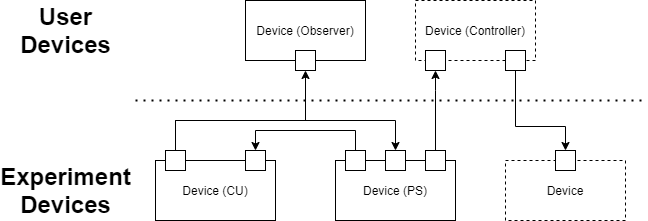

The diagram above was exported from draw.io. Its source (the exported page's mxGraphModel, read from the mxfile embedded in the PNG):
<mxGraphModel dx="1401" dy="897" grid="1" gridSize="10" guides="1" tooltips="1" connect="1" arrows="1" fold="1" page="1" pageScale="1" pageWidth="827" pageHeight="1169" math="0" shadow="0">
  <root>
    <mxCell id="0" />
    <mxCell id="1" parent="0" />
    <mxCell id="s2_Zq8isjYWIC0VwMS1e-4" value="Device (Controller)" style="rounded=0;whiteSpace=wrap;html=1;dashed=1;" parent="1" vertex="1">
      <mxGeometry x="290" y="64" width="120" height="60" as="geometry" />
    </mxCell>
    <mxCell id="s2_Zq8isjYWIC0VwMS1e-5" value="" style="endArrow=none;dashed=1;html=1;dashPattern=1 3;strokeWidth=2;" parent="1" edge="1">
      <mxGeometry width="50" height="50" relative="1" as="geometry">
        <mxPoint x="10" y="164" as="sourcePoint" />
        <mxPoint x="520" y="164" as="targetPoint" />
      </mxGeometry>
    </mxCell>
    <mxCell id="s2_Zq8isjYWIC0VwMS1e-6" value="Device (Observer)" style="rounded=0;whiteSpace=wrap;html=1;" parent="1" vertex="1">
      <mxGeometry x="120" y="64" width="120" height="60" as="geometry" />
    </mxCell>
    <mxCell id="s2_Zq8isjYWIC0VwMS1e-11" value="Device (PS)" style="rounded=0;whiteSpace=wrap;html=1;" parent="1" vertex="1">
      <mxGeometry x="210" y="224" width="120" height="60" as="geometry" />
    </mxCell>
    <mxCell id="s2_Zq8isjYWIC0VwMS1e-12" value="Device (CU)" style="rounded=0;whiteSpace=wrap;html=1;" parent="1" vertex="1">
      <mxGeometry x="30" y="224" width="120" height="60" as="geometry" />
    </mxCell>
    <mxCell id="s2_Zq8isjYWIC0VwMS1e-38" style="edgeStyle=orthogonalEdgeStyle;rounded=0;orthogonalLoop=1;jettySize=auto;html=1;entryX=0.5;entryY=1;entryDx=0;entryDy=0;" parent="1" source="s2_Zq8isjYWIC0VwMS1e-13" target="s2_Zq8isjYWIC0VwMS1e-29" edge="1">
      <mxGeometry relative="1" as="geometry">
        <mxPoint x="180" y="134" as="targetPoint" />
        <Array as="points">
          <mxPoint x="50" y="184" />
          <mxPoint x="180" y="184" />
        </Array>
      </mxGeometry>
    </mxCell>
    <mxCell id="s2_Zq8isjYWIC0VwMS1e-39" style="edgeStyle=orthogonalEdgeStyle;rounded=0;orthogonalLoop=1;jettySize=auto;html=1;entryX=0.5;entryY=0;entryDx=0;entryDy=0;" parent="1" source="s2_Zq8isjYWIC0VwMS1e-13" target="s2_Zq8isjYWIC0VwMS1e-32" edge="1">
      <mxGeometry relative="1" as="geometry">
        <Array as="points">
          <mxPoint x="50" y="184" />
          <mxPoint x="270" y="184" />
        </Array>
      </mxGeometry>
    </mxCell>
    <mxCell id="s2_Zq8isjYWIC0VwMS1e-13" value="" style="rounded=0;whiteSpace=wrap;html=1;" parent="1" vertex="1">
      <mxGeometry x="40" y="214" width="20" height="20" as="geometry" />
    </mxCell>
    <mxCell id="s2_Zq8isjYWIC0VwMS1e-18" value="Device" style="rounded=0;whiteSpace=wrap;html=1;dashed=1;" parent="1" vertex="1">
      <mxGeometry x="380" y="224" width="120" height="60" as="geometry" />
    </mxCell>
    <mxCell id="s2_Zq8isjYWIC0VwMS1e-23" value="" style="rounded=0;whiteSpace=wrap;html=1;" parent="1" vertex="1">
      <mxGeometry x="120" y="214" width="20" height="20" as="geometry" />
    </mxCell>
    <mxCell id="s2_Zq8isjYWIC0VwMS1e-42" style="edgeStyle=orthogonalEdgeStyle;rounded=0;orthogonalLoop=1;jettySize=auto;html=1;entryX=0.5;entryY=0;entryDx=0;entryDy=0;" parent="1" source="s2_Zq8isjYWIC0VwMS1e-26" target="s2_Zq8isjYWIC0VwMS1e-23" edge="1">
      <mxGeometry relative="1" as="geometry">
        <Array as="points">
          <mxPoint x="230" y="194" />
          <mxPoint x="130" y="194" />
        </Array>
      </mxGeometry>
    </mxCell>
    <mxCell id="s2_Zq8isjYWIC0VwMS1e-26" value="" style="rounded=0;whiteSpace=wrap;html=1;" parent="1" vertex="1">
      <mxGeometry x="220" y="214" width="20" height="20" as="geometry" />
    </mxCell>
    <mxCell id="s2_Zq8isjYWIC0VwMS1e-44" style="edgeStyle=orthogonalEdgeStyle;rounded=0;orthogonalLoop=1;jettySize=auto;html=1;entryX=0.5;entryY=1;entryDx=0;entryDy=0;" parent="1" source="s2_Zq8isjYWIC0VwMS1e-27" target="s2_Zq8isjYWIC0VwMS1e-35" edge="1">
      <mxGeometry relative="1" as="geometry">
        <Array as="points">
          <mxPoint x="310" y="154" />
          <mxPoint x="310" y="154" />
        </Array>
      </mxGeometry>
    </mxCell>
    <mxCell id="s2_Zq8isjYWIC0VwMS1e-27" value="" style="rounded=0;whiteSpace=wrap;html=1;" parent="1" vertex="1">
      <mxGeometry x="300" y="214" width="20" height="20" as="geometry" />
    </mxCell>
    <mxCell id="s2_Zq8isjYWIC0VwMS1e-29" value="" style="rounded=0;whiteSpace=wrap;html=1;" parent="1" vertex="1">
      <mxGeometry x="170" y="114" width="20" height="20" as="geometry" />
    </mxCell>
    <mxCell id="s2_Zq8isjYWIC0VwMS1e-30" value="" style="rounded=0;whiteSpace=wrap;html=1;" parent="1" vertex="1">
      <mxGeometry x="430" y="214" width="20" height="20" as="geometry" />
    </mxCell>
    <mxCell id="s2_Zq8isjYWIC0VwMS1e-32" value="" style="rounded=0;whiteSpace=wrap;html=1;" parent="1" vertex="1">
      <mxGeometry x="260" y="214" width="20" height="20" as="geometry" />
    </mxCell>
    <mxCell id="s2_Zq8isjYWIC0VwMS1e-35" value="" style="rounded=0;whiteSpace=wrap;html=1;" parent="1" vertex="1">
      <mxGeometry x="300" y="114" width="20" height="20" as="geometry" />
    </mxCell>
    <mxCell id="5" style="edgeStyle=orthogonalEdgeStyle;rounded=0;orthogonalLoop=1;jettySize=auto;html=1;entryX=0.5;entryY=0;entryDx=0;entryDy=0;" parent="1" source="s2_Zq8isjYWIC0VwMS1e-36" target="s2_Zq8isjYWIC0VwMS1e-30" edge="1">
      <mxGeometry relative="1" as="geometry">
        <Array as="points">
          <mxPoint x="390" y="190" />
          <mxPoint x="440" y="190" />
        </Array>
      </mxGeometry>
    </mxCell>
    <mxCell id="s2_Zq8isjYWIC0VwMS1e-36" value="" style="rounded=0;whiteSpace=wrap;html=1;" parent="1" vertex="1">
      <mxGeometry x="380" y="114" width="20" height="20" as="geometry" />
    </mxCell>
    <mxCell id="3" value="User&lt;br&gt;Devices" style="text;strokeColor=none;fillColor=none;html=1;fontSize=24;fontStyle=1;verticalAlign=middle;align=center;" parent="1" vertex="1">
      <mxGeometry x="-110" y="74" width="100" height="40" as="geometry" />
    </mxCell>
    <mxCell id="6" value="Experiment&lt;br&gt;Devices" style="text;strokeColor=none;fillColor=none;html=1;fontSize=24;fontStyle=1;verticalAlign=middle;align=center;" parent="1" vertex="1">
      <mxGeometry x="-110" y="234" width="100" height="40" as="geometry" />
    </mxCell>
  </root>
</mxGraphModel>